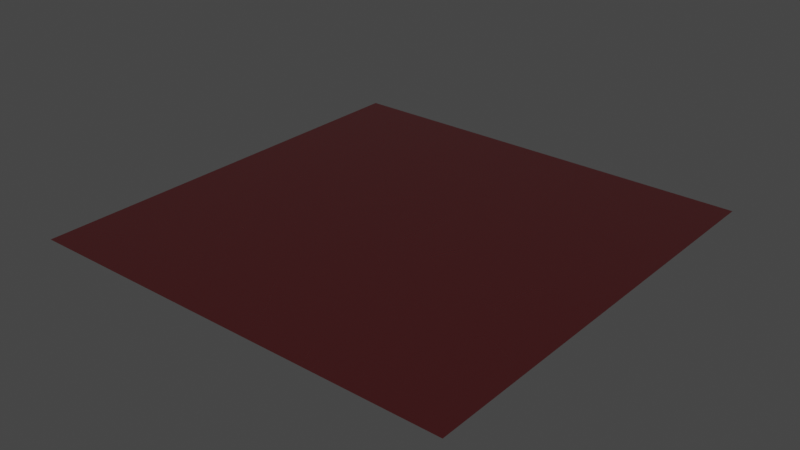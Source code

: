 # Source: plastic.blend  (saved by Blender 4.0.36; exported with 4.5.12 LTS)
import bpy
from mathutils import Matrix  # noqa: F401  (used for matrix-valued properties, if any)

bpy.ops.wm.read_factory_settings(use_empty=True)
scene = bpy.context.scene
scene.name = 'Scene'

# ---- collections
col_collection = bpy.data.collections.new('Collection'); scene.collection.children.link(col_collection)

# ---- materials (node trees are filled in below, after node groups)
mat_plastic_01 = bpy.data.materials.new('plastic_01')
mat_plastic_01.alpha_threshold = 0.0
mat_plastic_01.line_color = (0.0, 0.0, 0.0, 1.0)

# ---- node groups
ng_normal_bake_284 = bpy.data.node_groups.new('normal_bake.284', 'ShaderNodeTree')
_s = ng_normal_bake_284.interface.new_socket(name='Vector', in_out='OUTPUT', socket_type='NodeSocketVector')
_s = ng_normal_bake_284.interface.new_socket(name='Color', in_out='INPUT', socket_type='NodeSocketVector')
_s.hide_value = True
_N = ng_normal_bake_284.nodes; _L = ng_normal_bake_284.links
n0 = _N.new('ShaderNodeVectorMath'); n0.name = 'Vector Math.001'; n0.location = (-4, -55)
n0.operation = 'DOT_PRODUCT'
n1 = _N.new('ShaderNodeVectorMath'); n1.name = 'Vector Math.005'; n1.location = (-264, -55)
n1.operation = 'CROSS_PRODUCT'
n2 = _N.new('ShaderNodeVectorMath'); n2.name = 'Vector Math.002'; n2.location = (-1, -219)
n2.operation = 'DOT_PRODUCT'
n3 = _N.new('NodeReroute'); n3.name = 'Reroute'; n3.location = (-85, 62)
n3.width = 16
n3.socket_idname = 'NodeSocketVector'
n4 = _N.new('ShaderNodeVectorMath'); n4.name = 'Vector Math'; n4.location = (2, 98)
n4.operation = 'DOT_PRODUCT'
n5 = _N.new('ShaderNodeCombineXYZ'); n5.name = 'Combine XYZ'; n5.location = (198, 2)
n6 = _N.new('ShaderNodeNewGeometry'); n6.name = 'Geometry'; n6.location = (-577, -273)
n7 = _N.new('ShaderNodeTangent'); n7.name = 'Tangent'; n7.location = (-579, 25)
n7.width = 232
n7.direction_type = 'UV_MAP'
n8 = _N.new('NodeGroupOutput'); n8.name = 'Group Output'; n8.location = (757, 49)
n9 = _N.new('NodeGroupInput'); n9.name = 'Group Input'; n9.location = (-552, 105)
n10 = _N.new('ShaderNodeVectorMath'); n10.name = 'Vector Math.004'; n10.location = (398, -39)
n10.hide = True
n10.inputs[1].default_value = (0.5, 0.5, 0.5)
n11 = _N.new('ShaderNodeVectorMath'); n11.name = 'Vector Math.003'; n11.location = (398, -4)
n11.hide = True
n11.operation = 'SCALE'
n11.inputs[3].default_value = 0.5
n12 = _N.new('ShaderNodeMath'); n12.name = 'sanctus_correct_normal_y'; n12.location = (0, 0)
n12.label = 'sanctus_correct_normal_y'
n12.operation = 'MULTIPLY'
n12.inputs[1].default_value = -1.0
_L.new(n4.outputs[1], n5.inputs[0])
_L.new(n2.outputs[1], n5.inputs[2])
_L.new(n3.outputs[0], n4.inputs[0])
_L.new(n3.outputs[0], n0.inputs[0])
_L.new(n3.outputs[0], n2.inputs[0])
_L.new(n7.outputs[0], n1.inputs[0])
_L.new(n6.outputs[1], n1.inputs[1])
_L.new(n7.outputs[0], n4.inputs[1])
_L.new(n1.outputs[0], n0.inputs[1])
_L.new(n6.outputs[1], n2.inputs[1])
_L.new(n9.outputs[0], n3.inputs[0])
_L.new(n5.outputs[0], n11.inputs[0])
_L.new(n10.outputs[0], n8.inputs[0])
_L.new(n11.outputs[0], n10.inputs[0])
_L.new(n0.outputs[1], n12.inputs[0])
_L.new(n12.outputs[0], n5.inputs[1])
n8.is_active_output = True
ng_vector_detect_092 = bpy.data.node_groups.new('vector_detect.092', 'ShaderNodeTree')
_s = ng_vector_detect_092.interface.new_socket(name='Vector', in_out='OUTPUT', socket_type='NodeSocketVector')
_s = ng_vector_detect_092.interface.new_socket(name='IF', in_out='INPUT', socket_type='NodeSocketVector')
_s.hide_value = True
_s = ng_vector_detect_092.interface.new_socket(name='ELSE', in_out='INPUT', socket_type='NodeSocketVector')
_s.hide_value = True
_N = ng_vector_detect_092.nodes; _L = ng_vector_detect_092.links
n0 = _N.new('ShaderNodeVectorMath'); n0.name = 'Vector Math'; n0.location = (-301, 22)
n0.hide = True
n0.operation = 'LENGTH'
n1 = _N.new('ShaderNodeMath'); n1.name = 'Math'; n1.location = (-296, -14)
n1.hide = True
n1.operation = 'CEIL'
n2 = _N.new('NodeReroute'); n2.name = 'Reroute'; n2.location = (-345, 12)
n2.width = 16
n2.socket_idname = 'NodeSocketVector'
n3 = _N.new('NodeGroupInput'); n3.name = 'Group Input'; n3.location = (-619, 44)
n4 = _N.new('NodeGroupOutput'); n4.name = 'Group Output'; n4.location = (-103, 31)
n5 = _N.new('ShaderNodeMix'); n5.name = 'Mix'; n5.location = (-292, -51)
n5.hide = True
n5.data_type = 'RGBA'
_L.new(n0.outputs[1], n1.inputs[0])
_L.new(n1.outputs[0], n5.inputs[0])
_L.new(n2.outputs[0], n0.inputs[0])
_L.new(n2.outputs[0], n5.inputs[7])
_L.new(n3.outputs[1], n5.inputs[6])
_L.new(n5.outputs[2], n4.inputs[0])
_L.new(n3.outputs[0], n2.inputs[0])
n4.is_active_output = True
ng_plastic_001 = bpy.data.node_groups.new('Plastic.001', 'ShaderNodeTree')
_s = ng_plastic_001.interface.new_socket(name='Shader', in_out='OUTPUT', socket_type='NodeSocketShader')
_s = ng_plastic_001.interface.new_socket(name='Color Bake', in_out='OUTPUT', socket_type='NodeSocketColor')
_s = ng_plastic_001.interface.new_socket(name='Roughness Bake', in_out='OUTPUT', socket_type='NodeSocketFloat')
_s = ng_plastic_001.interface.new_socket(name='Transmission Bake', in_out='OUTPUT', socket_type='NodeSocketFloat')
_s.subtype = 'FACTOR'
_s = ng_plastic_001.interface.new_socket(name='Transmission Roughness Bake', in_out='OUTPUT', socket_type='NodeSocketFloat')
_s.subtype = 'FACTOR'
_s = ng_plastic_001.interface.new_socket(name='Normal Bake', in_out='OUTPUT', socket_type='NodeSocketVector')
_s = ng_plastic_001.interface.new_socket(name='--BASIC--', in_out='INPUT', socket_type='NodeSocketFloat')
_s.hide_value = True
_s = ng_plastic_001.interface.new_socket(name='Color', in_out='INPUT', socket_type='NodeSocketColor')
_s.default_value = (1.0, 1.0, 1.0, 1.0)
_s = ng_plastic_001.interface.new_socket(name='Roughness', in_out='INPUT', socket_type='NodeSocketFloat')
_s.default_value = 1.0
_s.min_value = 0.0
_s.max_value = 1.0
_s = ng_plastic_001.interface.new_socket(name='--SURFACE DETAILS--', in_out='INPUT', socket_type='NodeSocketFloat')
_s.hide_value = True
_s = ng_plastic_001.interface.new_socket(name='scratches ammount', in_out='INPUT', socket_type='NodeSocketFloat')
_s.default_value = 0.5
_s.min_value = 0.0
_s.max_value = 1.0
_s = ng_plastic_001.interface.new_socket(name='Grime', in_out='INPUT', socket_type='NodeSocketFloat')
_s.min_value = 0.0
_s.max_value = 1.0
_s = ng_plastic_001.interface.new_socket(name='Surface texture', in_out='INPUT', socket_type='NodeSocketFloat')
_s.subtype = 'FACTOR'
_s.min_value = 0.0
_s.max_value = 1.0
_s = ng_plastic_001.interface.new_socket(name='--TRANSMISSION--', in_out='INPUT', socket_type='NodeSocketFloat')
_s.subtype = 'FACTOR'
_s.hide_value = True
_s = ng_plastic_001.interface.new_socket(name='Transmission', in_out='INPUT', socket_type='NodeSocketFloat')
_s.subtype = 'FACTOR'
_s.default_value = 1.0
_s.min_value = 0.0
_s.max_value = 1.0
_s = ng_plastic_001.interface.new_socket(name='Transmission Roughness', in_out='INPUT', socket_type='NodeSocketFloat')
_s.subtype = 'FACTOR'
_s.min_value = 0.0
_s.max_value = 1.0
_s = ng_plastic_001.interface.new_socket(name='--OTHERS--', in_out='INPUT', socket_type='NodeSocketFloat')
_s.hide_value = True
_s = ng_plastic_001.interface.new_socket(name='Scale', in_out='INPUT', socket_type='NodeSocketFloat')
_s.default_value = 0.75
_s.min_value = -1e+04
_s.max_value = 1e+04
_s = ng_plastic_001.interface.new_socket(name='Seed', in_out='INPUT', socket_type='NodeSocketFloat')
_s.min_value = -1e+04
_s.max_value = 1e+04
_s = ng_plastic_001.interface.new_socket(name='Bump', in_out='INPUT', socket_type='NodeSocketFloat')
_s.default_value = 1.0
_s.min_value = 0.0
_s.max_value = 1e+04
_s = ng_plastic_001.interface.new_socket(name='Vector', in_out='INPUT', socket_type='NodeSocketVector')
_s.min_value = -1e+04
_s.max_value = 1e+04
_s.hide_value = True
_N = ng_plastic_001.nodes; _L = ng_plastic_001.links
n0 = _N.new('ShaderNodeMix'); n0.name = 'Mix.002'; n0.location = (-698, -146)
n0.data_type = 'RGBA'
n0.blend_type = 'SOFT_LIGHT'
n0.inputs[0].default_value = 0.09167
n1 = _N.new('ShaderNodeTexVoronoi'); n1.name = 'Voronoi Texture'; n1.location = (-541, -150)
n1.feature = 'DISTANCE_TO_EDGE'
n1.inputs[2].default_value = 3.0
n2 = _N.new('ShaderNodeTexNoise'); n2.name = 'Noise Texture.002'; n2.location = (-901, -314)
n2.inputs[3].default_value = 4.2
n2.inputs[8].default_value = 0.17
n3 = _N.new('ShaderNodeMath'); n3.name = 'Math'; n3.location = (-272, -563)
n3.operation = 'LESS_THAN'
n4 = _N.new('NodeReroute'); n4.name = 'Reroute'; n4.location = (-771, -662)
n4.width = 16
n4.socket_idname = 'NodeSocketVector'
n5 = _N.new('ShaderNodeMath'); n5.name = 'Math.004'; n5.location = (133, -658)
n5.operation = 'MULTIPLY'
n5.inputs[1].default_value = 0.0005
n6 = _N.new('ShaderNodeMix'); n6.name = 'Mix'; n6.location = (136, -468)
n6.data_type = 'RGBA'
n6.inputs[6].default_value = (0.0, 0.0, 0.0, 1.0)
n7 = _N.new('NodeReroute'); n7.name = 'Reroute.002'; n7.location = (-1228, 13)
n7.width = 16
n7.socket_idname = 'NodeSocketVector'
n8 = _N.new('NodeReroute'); n8.name = 'Reroute.003'; n8.location = (449, 612)
n8.width = 16
n9 = _N.new('NodeReroute'); n9.name = 'Reroute.005'; n9.location = (-591, 151)
n9.width = 16
n9.socket_idname = 'NodeSocketFloat'
n10 = _N.new('ShaderNodeTexNoise'); n10.name = 'Noise Texture.001'; n10.location = (-206, -746)
n10.inputs[2].default_value = 200.0
n10.inputs[3].default_value = 0.3
n11 = _N.new('ShaderNodeTexVoronoi'); n11.name = 'Voronoi Texture.001'; n11.location = (-654, -522)
n11.hide = True
n11.inputs[2].default_value = 5.6
n12 = _N.new('ShaderNodeTexWhiteNoise'); n12.name = 'White Noise Texture'; n12.location = (-494, -516)
n12.noise_dimensions = '4D'
n13 = _N.new('ShaderNodeTexNoise'); n13.name = 'Noise Texture'; n13.location = (-691, 232)
n13.noise_dimensions = '4D'
n13.inputs[8].default_value = 6.56
n14 = _N.new('ShaderNodeMath'); n14.name = 'Math.005'; n14.location = (311, 172)
n14.use_clamp = True
n15 = _N.new('ShaderNodeMapRange'); n15.name = 'Map Range.004'; n15.location = (-453, 94)
n15.hide = True
n15.inputs[2].default_value = 0.25
n16 = _N.new('ShaderNodeSeparateColor'); n16.name = 'Separate RGB'; n16.location = (-452, 324)
n17 = _N.new('ShaderNodeMapRange'); n17.name = 'Map Range.001'; n17.location = (-453, 157)
n17.hide = True
n17.inputs[1].default_value = 1.0
n17.inputs[2].default_value = 0.0
n17.inputs[3].default_value = 0.68
n17.inputs[4].default_value = 0.71
n18 = _N.new('ShaderNodeMapRange'); n18.name = 'Map Range.002'; n18.location = (71, 3)
n18.hide = True
n18.inputs[3].default_value = -0.2
n18.inputs[4].default_value = 0.4
n19 = _N.new('NodeReroute'); n19.name = 'Reroute.004'; n19.location = (482, 138)
n19.width = 16
n19.socket_idname = 'NodeSocketFloat'
n20 = _N.new('ShaderNodeMapRange'); n20.name = 'Map Range'; n20.location = (-243, 253)
n20.hide = True
n20.inputs[2].default_value = 0.95
n21 = _N.new('ShaderNodeMix'); n21.name = 'Mix.001'; n21.location = (-49, 358)
n21.data_type = 'RGBA'
n21.inputs[6].default_value = (0.2495, 0.2495, 0.2495, 1.0)
n21.inputs[7].default_value = (1.0, 1.0, 1.0, 1.0)
n22 = _N.new('ShaderNodeMix'); n22.name = 'Mix.004'; n22.location = (122, 204)
n22.data_type = 'RGBA'
n22.inputs[6].default_value = (0.3302, 0.3302, 0.3302, 1.0)
n23 = _N.new('ShaderNodeBsdfPrincipled'); n23.name = 'Principled BSDF'; n23.location = (1142, 264)
n23.distribution = 'GGX'
n23.subsurface_method = 'BURLEY'
n23.inputs[3].default_value = 1.45
n23.inputs[27].default_value = (0.0, 0.0, 0.0, 1.0)
n23.inputs[28].default_value = 1.0
n24 = _N.new('ShaderNodeMath'); n24.name = 'Math.002'; n24.location = (-654, -757)
n24.operation = 'MULTIPLY'
n24.inputs[1].default_value = 0.2
n25 = _N.new('ShaderNodeBump'); n25.name = 'Bump'; n25.location = (810, -236)
n25.inputs[1].default_value = 1.0
n25.inputs[2].default_value = 1.0
n26 = _N.new('ShaderNodeMath'); n26.name = 'Math.007'; n26.location = (637, -294)
n26.operation = 'DIVIDE'
n27 = _N.new('ShaderNodeMath'); n27.name = 'Math.006'; n27.location = (463, -235)
n27.operation = 'MULTIPLY'
n28 = _N.new('ShaderNodeMath'); n28.name = 'Math.003'; n28.location = (296, -272)
n29 = _N.new('ShaderNodeMath'); n29.name = 'Math.001'; n29.location = (94, -270)
n29.operation = 'MULTIPLY'
n29.inputs[1].default_value = -0.0003
n30 = _N.new('ShaderNodeMapRange'); n30.name = 'Map Range.003'; n30.location = (-327, -208)
n30.inputs[2].default_value = 0.005
n30.inputs[3].default_value = 1.0
n30.inputs[4].default_value = 0.0
n31 = _N.new('ShaderNodeMix'); n31.name = 'Mix.005'; n31.location = (828, 86)
n31.data_type = 'RGBA'
n32 = _N.new('ShaderNodeMix'); n32.name = 'Mix.003'; n32.location = (-78, -272)
n32.data_type = 'RGBA'
n32.blend_type = 'MULTIPLY'
n32.inputs[0].default_value = 1.0
n33 = _N.new('NodeReroute'); n33.name = 'Reroute.001'; n33.location = (1008, 187)
n33.width = 16
n34 = _N.new('NodeReroute'); n34.name = 'Reroute.006'; n34.location = (1021, 39)
n34.width = 16
n35 = _N.new('NodeReroute'); n35.name = 'Reroute.007'; n35.location = (1007, -180)
n35.width = 16
n35.socket_idname = 'NodeSocketFloatFactor'
n36 = _N.new('NodeReroute'); n36.name = 'Reroute.008'; n36.location = (1011, -203)
n36.width = 16
n36.socket_idname = 'NodeSocketFloatFactor'
n37 = _N.new('NodeReroute'); n37.name = 'Reroute.009'; n37.location = (1023, -277)
n37.width = 16
n37.socket_idname = 'NodeSocketVector'
n38 = _N.new('ShaderNodeGroup'); n38.name = 'Group'; n38.location = (1436, -52)
n38.node_tree = ng_normal_bake_284
n39 = _N.new('NodeGroupOutput'); n39.name = 'Group Output'; n39.location = (1656, 168)
n40 = _N.new('NodeGroupInput'); n40.name = 'Group Input'; n40.location = (-2117, 152)
n41 = _N.new('ShaderNodeVectorMath'); n41.name = 'Vector Math'; n41.location = (-1441, 207)
n41.operation = 'SCALE'
n42 = _N.new('ShaderNodeGroup'); n42.name = 'Group.001'; n42.location = (-1741, 393)
n42.node_tree = ng_vector_detect_092
n43 = _N.new('ShaderNodeTexCoord'); n43.name = 'Texture Coordinate'; n43.location = (-2052, 409)
_L.new(n40.outputs[4], n24.inputs[0])
_L.new(n9.outputs[0], n17.inputs[0])
_L.new(n40.outputs[6], n6.inputs[0])
_L.new(n40.outputs[1], n8.inputs[0])
_L.new(n40.outputs[2], n18.inputs[0])
_L.new(n40.outputs[11], n41.inputs[3])
_L.new(n13.outputs[1], n16.inputs[0])
_L.new(n7.outputs[0], n13.inputs[0])
_L.new(n16.outputs[0], n20.inputs[0])
_L.new(n20.outputs[0], n21.inputs[0])
_L.new(n34.outputs[0], n23.inputs[2])
_L.new(n0.outputs[2], n1.inputs[0])
_L.new(n7.outputs[0], n0.inputs[6])
_L.new(n7.outputs[0], n2.inputs[0])
_L.new(n2.outputs[1], n0.inputs[7])
_L.new(n1.outputs[0], n30.inputs[0])
_L.new(n30.outputs[0], n32.inputs[6])
_L.new(n4.outputs[0], n11.inputs[0])
_L.new(n11.outputs[1], n12.inputs[0])
_L.new(n12.outputs[0], n3.inputs[0])
_L.new(n3.outputs[0], n32.inputs[7])
_L.new(n32.outputs[2], n29.inputs[0])
_L.new(n37.outputs[0], n23.inputs[5])
_L.new(n24.outputs[0], n3.inputs[1])
_L.new(n7.outputs[0], n4.inputs[0])
_L.new(n4.outputs[0], n10.inputs[0])
_L.new(n29.outputs[0], n28.inputs[0])
_L.new(n10.outputs[0], n5.inputs[0])
_L.new(n5.outputs[0], n6.inputs[7])
_L.new(n6.outputs[2], n28.inputs[1])
_L.new(n33.outputs[0], n23.inputs[0])
_L.new(n41.outputs[0], n7.inputs[0])
_L.new(n17.outputs[0], n20.inputs[1])
_L.new(n14.outputs[0], n19.inputs[0])
_L.new(n18.outputs[0], n14.inputs[1])
_L.new(n28.outputs[0], n27.inputs[0])
_L.new(n40.outputs[13], n27.inputs[1])
_L.new(n21.outputs[2], n22.inputs[7])
_L.new(n40.outputs[5], n9.inputs[0])
_L.new(n9.outputs[0], n15.inputs[0])
_L.new(n15.outputs[0], n22.inputs[0])
_L.new(n22.outputs[2], n14.inputs[0])
_L.new(n40.outputs[12], n12.inputs[1])
_L.new(n40.outputs[12], n13.inputs[1])
_L.new(n23.outputs[0], n39.inputs[0])
_L.new(n35.outputs[0], n23.inputs[18])
_L.new(n40.outputs[11], n26.inputs[1])
_L.new(n27.outputs[0], n26.inputs[0])
_L.new(n26.outputs[0], n25.inputs[3])
_L.new(n19.outputs[0], n31.inputs[6])
_L.new(n32.outputs[2], n31.inputs[0])
_L.new(n8.outputs[0], n33.inputs[0])
_L.new(n33.outputs[0], n39.inputs[1])
_L.new(n31.outputs[2], n34.inputs[0])
_L.new(n34.outputs[0], n39.inputs[2])
_L.new(n40.outputs[8], n35.inputs[0])
_L.new(n40.outputs[9], n36.inputs[0])
_L.new(n35.outputs[0], n39.inputs[3])
_L.new(n36.outputs[0], n39.inputs[4])
_L.new(n25.outputs[0], n37.inputs[0])
_L.new(n38.outputs[0], n39.inputs[5])
_L.new(n37.outputs[0], n38.inputs[0])
_L.new(n42.outputs[0], n41.inputs[0])
_L.new(n40.outputs[14], n42.inputs[0])
_L.new(n43.outputs[3], n42.inputs[1])
n39.is_active_output = True

# ---- material node trees
mat_plastic_01.use_nodes = True; mat_plastic_01.node_tree.nodes.clear()
_N = mat_plastic_01.node_tree.nodes; _L = mat_plastic_01.node_tree.links
n0 = _N.new('ShaderNodeOutputMaterial'); n0.name = 'Material Output'; n0.location = (1048, 312)
n1 = _N.new('ShaderNodeGroup'); n1.name = 'Group'; n1.location = (773, 302)
n1.width = 203
n1.node_tree = ng_plastic_001
n1.inputs[0].default_value = 0.0
n1.inputs[1].default_value = (0.5029, 0.016, 0.0185, 1.0)
n1.inputs[2].default_value = 0.2
n1.inputs[3].default_value = 0.0
n1.inputs[4].default_value = 1.0
n1.inputs[5].default_value = 1.0
n1.inputs[6].default_value = 0.1319
n1.inputs[7].default_value = 0.0
n1.inputs[8].default_value = 1.0
n1.inputs[9].default_value = 0.4864
n1.inputs[10].default_value = 0.0
n1.inputs[11].default_value = 0.75
n1.inputs[12].default_value = 4.8
n1.inputs[13].default_value = 1.0
n1.inputs[14].default_value = (0.0, 0.0, 0.0)
_L.new(n1.outputs[0], n0.inputs[0])
n0.is_active_output = True

# ---- world
world_world = bpy.data.worlds.new('World'); scene.world = world_world
world_world.use_nodes = True; world_world.node_tree.nodes.clear()
_N = world_world.node_tree.nodes; _L = world_world.node_tree.links
n0 = _N.new('ShaderNodeOutputWorld'); n0.name = 'World Output'; n0.location = (300, 300)
n1 = _N.new('ShaderNodeBackground'); n1.name = 'Background'; n1.location = (10, 300)
n1.inputs[0].default_value = (0.05088, 0.05088, 0.05088, 1.0)
_L.new(n1.outputs[0], n0.inputs[0])
n0.is_active_output = True
world_world.color = (0.05088, 0.05088, 0.05088)
world_world.use_sun_shadow = False
world_world.sun_shadow_jitter_overblur = 0.0

# ---- meshes
me_plane = bpy.data.meshes.new('Plane')
me_plane.from_pydata([(-1.0, -1.0, 0.0), (1.0, -1.0, 0.0), (-1.0, 1.0, 0.0), (1.0, 1.0, 0.0)], [], [(0, 1, 3, 2)])
_uv = me_plane.uv_layers.new(name='UVMap')
_uv.uv.foreach_set('vector', [0.0, 0.0, 1.0, 0.0, 1.0, 1.0, 0.0, 1.0])
me_plane.materials.append(mat_plastic_01)
me_plane.use_remesh_fix_poles = True
me_plane.use_remesh_preserve_attributes = False
me_plane.update()

# ---- objects
ob_plane = bpy.data.objects.new('Plane', me_plane)

# ---- transforms, parenting, visibility, modifiers, constraints
ob_plane.location = (0.0, 0.0, 0.0)

# ---- collection membership
col_collection.objects.link(ob_plane)

# ---- scene / render settings (as saved in the file)
scene.frame_start = 1; scene.frame_end = 250; scene.frame_set(1)
scene.render.engine = 'CYCLES'
scene.cycles.use_denoising = False
scene.cycles.sampling_pattern = 'TABULATED_SOBOL'
scene.cycles.use_light_tree = False
scene.view_settings.view_transform = 'Filmic'
bpy.context.view_layer.update()

# ---- added for rendering (the .blend has no active camera and no usable light): camera, sun
cam_auto = bpy.data.cameras.new('AutoCamera')
cam_auto.lens = 50.0
cam_auto.sensor_width = 36.0
cam_auto.clip_end = 1000.0
ob_auto_camera = bpy.data.objects.new('AutoCamera', cam_auto)
scene.collection.objects.link(ob_auto_camera)
ob_auto_camera.location = (2.61693, -3.14032, 2.09354)
ob_auto_camera.rotation_euler = (1.09748, -7.21219e-08, 0.694738)
scene.camera = ob_auto_camera
light_auto_sun = bpy.data.lights.new('AutoSun', 'SUN')
light_auto_sun.energy = 3.0
light_auto_sun.angle = 0.0523599
ob_auto_sun = bpy.data.objects.new('AutoSun', light_auto_sun)
scene.collection.objects.link(ob_auto_sun)
ob_auto_sun.rotation_euler = (0.872665, 0.174533, 0.523599)
bpy.context.view_layer.update()
